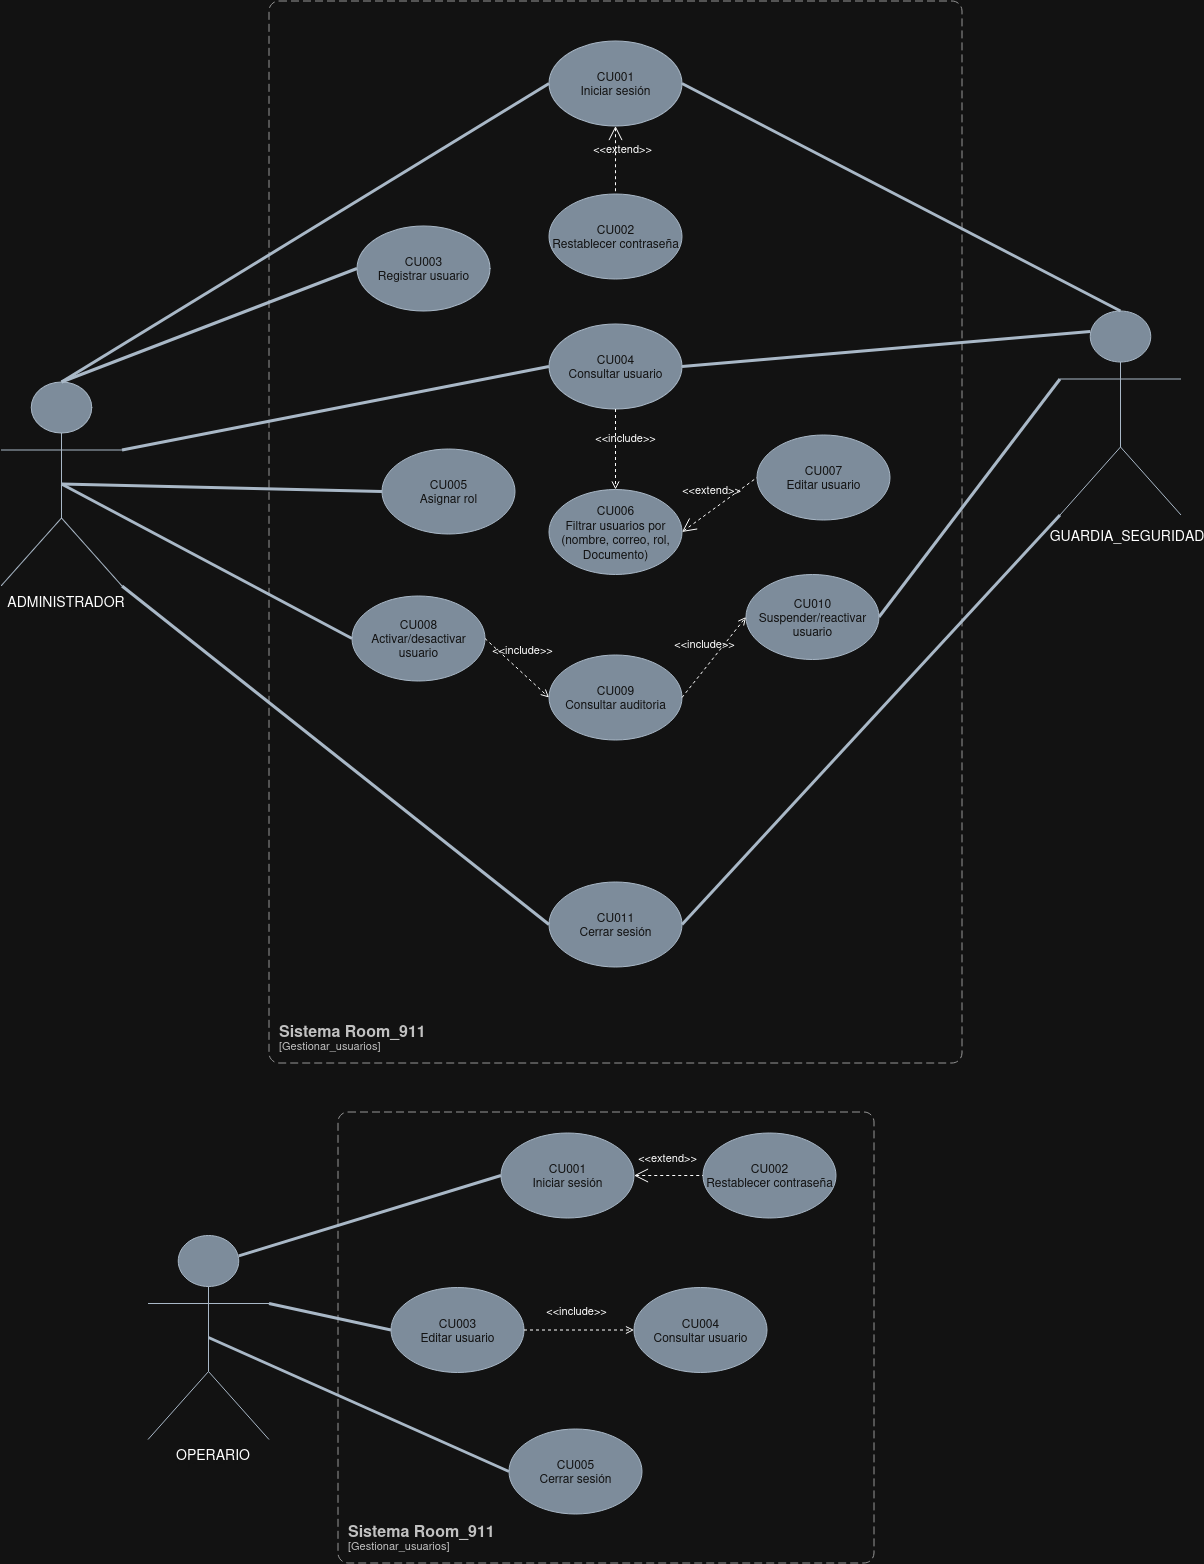

The diagram above was exported from draw.io. Its source (the exported page's mxGraphModel, read from the mxfile embedded in the PNG):
<mxGraphModel dx="7788" dy="790" grid="0" gridSize="10" guides="1" tooltips="1" connect="1" arrows="1" fold="1" page="0" pageScale="1" pageWidth="827" pageHeight="1169" math="0" shadow="0">
  <root>
    <mxCell id="0" />
    <mxCell id="1" parent="0" />
    <mxCell id="B9QAXaVy1qIQrfrDXBME-15" parent="1" style="shape=umlActor;verticalLabelPosition=bottom;verticalAlign=top;html=1;fillColor=#647687;fontColor=#ffffff;strokeColor=#314354;" value="&lt;font style=&quot;font-size: 18px;&quot;&gt;Administrador&lt;/font&gt;" vertex="1">
      <mxGeometry height="204" width="121" x="-5104" y="1226" as="geometry" />
    </mxCell>
    <mxCell id="B9QAXaVy1qIQrfrDXBME-16" parent="1" style="ellipse;whiteSpace=wrap;html=1;fillColor=#647687;fontColor=#ffffff;strokeColor=#314354;" value="&lt;div&gt;CU003&lt;/div&gt;&lt;div&gt;Registrar usuario&lt;/div&gt;" vertex="1">
      <mxGeometry height="85" width="133" x="-4748" y="1070" as="geometry" />
    </mxCell>
    <mxCell id="B9QAXaVy1qIQrfrDXBME-17" parent="1" style="ellipse;whiteSpace=wrap;html=1;fillColor=#647687;fontColor=#ffffff;strokeColor=#314354;" value="&lt;div&gt;CU004&lt;/div&gt;Consultar usuario" vertex="1">
      <mxGeometry height="85" width="133" x="-4556" y="1168" as="geometry" />
    </mxCell>
    <mxCell id="B9QAXaVy1qIQrfrDXBME-18" parent="1" style="ellipse;whiteSpace=wrap;html=1;fillColor=#647687;fontColor=#ffffff;strokeColor=#314354;" value="&lt;div&gt;CU001&lt;/div&gt;&lt;div&gt;Iniciar sesión&lt;/div&gt;" vertex="1">
      <mxGeometry height="85" width="133" x="-4556" y="885" as="geometry" />
    </mxCell>
    <object placeholders="1" c4Name="Sistema Room_911" c4Type="SystemScopeBoundary" c4Application="Gestionar_usuarios" label="&lt;font style=&quot;font-size: 16px&quot;&gt;&lt;b&gt;&lt;div style=&quot;text-align: left&quot;&gt;%c4Name%&lt;/div&gt;&lt;/b&gt;&lt;/font&gt;&lt;div style=&quot;text-align: left&quot;&gt;[%c4Application%]&lt;/div&gt;" id="1RPQ5zKMk6qtpLRlXyhG-4">
      <mxCell parent="1" style="rounded=1;fontSize=11;whiteSpace=wrap;html=1;dashed=1;arcSize=20;fillColor=none;strokeColor=#666666;fontColor=#333333;labelBackgroundColor=none;align=left;verticalAlign=bottom;labelBorderColor=none;spacingTop=0;spacing=10;dashPattern=8 4;metaEdit=1;rotatable=0;perimeter=rectanglePerimeter;noLabel=0;labelPadding=0;allowArrows=0;connectable=0;expand=0;recursiveResize=0;editable=1;pointerEvents=0;absoluteArcSize=1;points=[[0.25,0,0],[0.5,0,0],[0.75,0,0],[1,0.25,0],[1,0.5,0],[1,0.75,0],[0.75,1,0],[0.5,1,0],[0.25,1,0],[0,0.75,0],[0,0.5,0],[0,0.25,0]];" vertex="1">
        <mxGeometry height="1062" width="693" x="-4836" y="845" as="geometry" />
      </mxCell>
    </object>
    <mxCell id="1RPQ5zKMk6qtpLRlXyhG-6" parent="1" style="ellipse;whiteSpace=wrap;html=1;fillColor=#647687;fontColor=#ffffff;strokeColor=#314354;" value="&lt;div&gt;CU009&lt;/div&gt;Consultar auditoria" vertex="1">
      <mxGeometry height="85" width="133" x="-4556" y="1499" as="geometry" />
    </mxCell>
    <mxCell id="1RPQ5zKMk6qtpLRlXyhG-8" parent="1" style="ellipse;whiteSpace=wrap;html=1;fillColor=#647687;fontColor=#ffffff;strokeColor=#314354;" value="&lt;div&gt;CU005&lt;/div&gt;Asignar rol" vertex="1">
      <mxGeometry height="85" width="133" x="-4723" y="1293" as="geometry" />
    </mxCell>
    <mxCell id="1RPQ5zKMk6qtpLRlXyhG-9" parent="1" style="ellipse;whiteSpace=wrap;html=1;fillColor=#647687;fontColor=#ffffff;strokeColor=#314354;" value="&lt;div&gt;CU006&lt;/div&gt;Filtrar usuarios por (nombre, correo, rol, Documento)" vertex="1">
      <mxGeometry height="85" width="133" x="-4556" y="1333.5" as="geometry" />
    </mxCell>
    <mxCell id="1RPQ5zKMk6qtpLRlXyhG-10" parent="1" style="ellipse;whiteSpace=wrap;html=1;fillColor=#647687;fontColor=#ffffff;strokeColor=#314354;" value="&lt;div&gt;CU002&lt;/div&gt;Restablecer contraseña" vertex="1">
      <mxGeometry height="85" width="133" x="-4556" y="1038" as="geometry" />
    </mxCell>
    <mxCell id="1RPQ5zKMk6qtpLRlXyhG-11" parent="1" style="ellipse;whiteSpace=wrap;html=1;fillColor=#647687;fontColor=#ffffff;strokeColor=#314354;" value="&lt;div&gt;CU007&lt;/div&gt;Editar usuario" vertex="1">
      <mxGeometry height="85" width="133" x="-4348" y="1279" as="geometry" />
    </mxCell>
    <mxCell id="1RPQ5zKMk6qtpLRlXyhG-12" edge="1" parent="1" source="B9QAXaVy1qIQrfrDXBME-15" style="endArrow=none;startArrow=none;endFill=0;startFill=0;endSize=8;html=1;verticalAlign=bottom;labelBackgroundColor=none;strokeWidth=3;rounded=0;exitX=0.5;exitY=0;exitDx=0;exitDy=0;exitPerimeter=0;entryX=0;entryY=0.5;entryDx=0;entryDy=0;fillColor=#647687;strokeColor=#314354;" target="B9QAXaVy1qIQrfrDXBME-18" value="">
      <mxGeometry relative="1" width="160" as="geometry">
        <mxPoint x="-5510" y="1426" as="sourcePoint" />
        <mxPoint x="-5211" y="1006" as="targetPoint" />
      </mxGeometry>
    </mxCell>
    <mxCell id="1RPQ5zKMk6qtpLRlXyhG-13" edge="1" parent="1" source="B9QAXaVy1qIQrfrDXBME-15" style="endArrow=none;startArrow=none;endFill=0;startFill=0;endSize=8;html=1;verticalAlign=bottom;labelBackgroundColor=none;strokeWidth=3;rounded=0;exitX=0.5;exitY=0;exitDx=0;exitDy=0;exitPerimeter=0;entryX=0;entryY=0.5;entryDx=0;entryDy=0;fillColor=#647687;strokeColor=#314354;" target="B9QAXaVy1qIQrfrDXBME-16" value="">
      <mxGeometry relative="1" width="160" as="geometry">
        <mxPoint x="-4998" y="1573" as="sourcePoint" />
        <mxPoint x="-4505" y="1323" as="targetPoint" />
      </mxGeometry>
    </mxCell>
    <mxCell id="1RPQ5zKMk6qtpLRlXyhG-14" edge="1" parent="1" source="B9QAXaVy1qIQrfrDXBME-15" style="endArrow=none;startArrow=none;endFill=0;startFill=0;endSize=8;html=1;verticalAlign=bottom;labelBackgroundColor=none;strokeWidth=3;rounded=0;exitX=1;exitY=0.3333333333333333;exitDx=0;exitDy=0;exitPerimeter=0;fillColor=#647687;strokeColor=#314354;entryX=0;entryY=0.5;entryDx=0;entryDy=0;" target="B9QAXaVy1qIQrfrDXBME-17" value="">
      <mxGeometry relative="1" width="160" as="geometry">
        <mxPoint x="-5008" y="1442" as="sourcePoint" />
        <mxPoint x="-4846" y="1358.14" as="targetPoint" />
      </mxGeometry>
    </mxCell>
    <mxCell id="1RPQ5zKMk6qtpLRlXyhG-16" edge="1" parent="1" source="B9QAXaVy1qIQrfrDXBME-15" style="endArrow=none;startArrow=none;endFill=0;startFill=0;endSize=8;html=1;verticalAlign=bottom;labelBackgroundColor=none;strokeWidth=3;rounded=0;exitX=0.5;exitY=0.5;exitDx=0;exitDy=0;exitPerimeter=0;fillColor=#647687;strokeColor=#314354;entryX=0;entryY=0.5;entryDx=0;entryDy=0;" target="1RPQ5zKMk6qtpLRlXyhG-8" value="">
      <mxGeometry relative="1" width="160" as="geometry">
        <mxPoint x="-4910" y="1516" as="sourcePoint" />
        <mxPoint x="-4557" y="1548" as="targetPoint" />
      </mxGeometry>
    </mxCell>
    <mxCell id="1RPQ5zKMk6qtpLRlXyhG-17" edge="1" parent="1" source="B9QAXaVy1qIQrfrDXBME-18" style="edgeStyle=none;html=1;startArrow=open;endArrow=none;startSize=12;verticalAlign=bottom;dashed=1;labelBackgroundColor=none;rounded=0;exitX=0.5;exitY=1;exitDx=0;exitDy=0;entryX=0.5;entryY=0;entryDx=0;entryDy=0;" target="1RPQ5zKMk6qtpLRlXyhG-10" value="&amp;lt;&amp;lt;extend&amp;gt;&amp;gt;">
      <mxGeometry relative="1" width="160" x="-0.0317" y="8" as="geometry">
        <mxPoint x="-1" as="offset" />
        <mxPoint x="-4494" y="1187" as="sourcePoint" />
        <mxPoint x="-4408" y="1149" as="targetPoint" />
      </mxGeometry>
    </mxCell>
    <mxCell id="1RPQ5zKMk6qtpLRlXyhG-18" edge="1" parent="1" source="B9QAXaVy1qIQrfrDXBME-17" style="html=1;verticalAlign=bottom;labelBackgroundColor=none;endArrow=open;endFill=0;dashed=1;rounded=0;exitX=0.5;exitY=1;exitDx=0;exitDy=0;entryX=0.5;entryY=0;entryDx=0;entryDy=0;" target="1RPQ5zKMk6qtpLRlXyhG-9" value="&amp;lt;&amp;lt;include&amp;gt;&amp;gt;">
      <mxGeometry relative="1" width="160" x="-0.0535" y="10" as="geometry">
        <mxPoint as="offset" />
        <mxPoint x="-4640" y="1544" as="sourcePoint" />
        <mxPoint x="-4578" y="1544" as="targetPoint" />
      </mxGeometry>
    </mxCell>
    <mxCell id="1RPQ5zKMk6qtpLRlXyhG-19" edge="1" parent="1" source="1RPQ5zKMk6qtpLRlXyhG-9" style="edgeStyle=none;html=1;startArrow=open;endArrow=none;startSize=12;verticalAlign=bottom;dashed=1;labelBackgroundColor=none;rounded=0;exitX=1;exitY=0.5;exitDx=0;exitDy=0;entryX=0;entryY=0.5;entryDx=0;entryDy=0;" target="1RPQ5zKMk6qtpLRlXyhG-11" value="&amp;lt;&amp;lt;extend&amp;gt;&amp;gt;">
      <mxGeometry relative="1" width="160" x="-0.0317" y="8" as="geometry">
        <mxPoint x="-1" as="offset" />
        <mxPoint x="-4378" y="1446" as="sourcePoint" />
        <mxPoint x="-4270" y="1446" as="targetPoint" />
      </mxGeometry>
    </mxCell>
    <mxCell id="1RPQ5zKMk6qtpLRlXyhG-21" parent="1" style="ellipse;whiteSpace=wrap;html=1;fillColor=#647687;fontColor=#ffffff;strokeColor=#314354;" value="&lt;div&gt;CU011&lt;/div&gt;&lt;div&gt;Cerrar sesión&lt;/div&gt;" vertex="1">
      <mxGeometry height="85" width="133" x="-4556" y="1726" as="geometry" />
    </mxCell>
    <mxCell id="1RPQ5zKMk6qtpLRlXyhG-22" edge="1" parent="1" source="B9QAXaVy1qIQrfrDXBME-15" style="endArrow=none;startArrow=none;endFill=0;startFill=0;endSize=8;html=1;verticalAlign=bottom;labelBackgroundColor=none;strokeWidth=3;rounded=0;exitX=1;exitY=1;exitDx=0;exitDy=0;exitPerimeter=0;entryX=0;entryY=0.5;entryDx=0;entryDy=0;fillColor=#647687;strokeColor=#314354;" target="1RPQ5zKMk6qtpLRlXyhG-21" value="">
      <mxGeometry relative="1" width="160" as="geometry">
        <mxPoint x="-4988" y="1657" as="sourcePoint" />
        <mxPoint x="-4615" y="1520" as="targetPoint" />
      </mxGeometry>
    </mxCell>
    <mxCell id="wOEnMh3Wsthy0NhARTup-23" parent="1" style="shape=umlActor;verticalLabelPosition=bottom;verticalAlign=top;html=1;fillColor=#647687;fontColor=#ffffff;strokeColor=#314354;" value="&lt;font style=&quot;font-size: 18px;&quot;&gt;Guardia_ seguridad&lt;/font&gt;" vertex="1">
      <mxGeometry height="204" width="121" x="-4045" y="1155" as="geometry" />
    </mxCell>
    <mxCell id="wOEnMh3Wsthy0NhARTup-45" edge="1" parent="1" source="wOEnMh3Wsthy0NhARTup-23" style="endArrow=none;startArrow=none;endFill=0;startFill=0;endSize=8;html=1;verticalAlign=bottom;labelBackgroundColor=none;strokeWidth=3;rounded=0;exitX=0.5;exitY=0;exitDx=0;exitDy=0;exitPerimeter=0;entryX=1;entryY=0.5;entryDx=0;entryDy=0;fillColor=#647687;strokeColor=#314354;" target="B9QAXaVy1qIQrfrDXBME-18" value="">
      <mxGeometry relative="1" width="160" as="geometry">
        <mxPoint x="-4145" y="1653" as="sourcePoint" />
        <mxPoint x="-3718" y="1992" as="targetPoint" />
      </mxGeometry>
    </mxCell>
    <mxCell id="wOEnMh3Wsthy0NhARTup-46" edge="1" parent="1" source="wOEnMh3Wsthy0NhARTup-23" style="endArrow=none;startArrow=none;endFill=0;startFill=0;endSize=8;html=1;verticalAlign=bottom;labelBackgroundColor=none;strokeWidth=3;rounded=0;exitX=0.25;exitY=0.1;exitDx=0;exitDy=0;exitPerimeter=0;entryX=1;entryY=0.5;entryDx=0;entryDy=0;fillColor=#647687;strokeColor=#314354;" target="B9QAXaVy1qIQrfrDXBME-17" value="">
      <mxGeometry relative="1" width="160" as="geometry">
        <mxPoint x="-3855" y="1405" as="sourcePoint" />
        <mxPoint x="-4294" y="1178" as="targetPoint" />
      </mxGeometry>
    </mxCell>
    <mxCell id="wOEnMh3Wsthy0NhARTup-47" edge="1" parent="1" source="wOEnMh3Wsthy0NhARTup-23" style="endArrow=none;startArrow=none;endFill=0;startFill=0;endSize=8;html=1;verticalAlign=bottom;labelBackgroundColor=none;strokeWidth=3;rounded=0;exitX=0;exitY=0.3333333333333333;exitDx=0;exitDy=0;exitPerimeter=0;fillColor=#647687;strokeColor=#314354;entryX=1;entryY=0.5;entryDx=0;entryDy=0;" target="wOEnMh3Wsthy0NhARTup-63" value="">
      <mxGeometry relative="1" width="160" as="geometry">
        <mxPoint x="-3793" y="1489" as="sourcePoint" />
        <mxPoint x="-4232" y="1440" as="targetPoint" />
      </mxGeometry>
    </mxCell>
    <mxCell id="wOEnMh3Wsthy0NhARTup-48" edge="1" parent="1" source="wOEnMh3Wsthy0NhARTup-23" style="endArrow=none;startArrow=none;endFill=0;startFill=0;endSize=8;html=1;verticalAlign=bottom;labelBackgroundColor=none;strokeWidth=3;rounded=0;exitX=0;exitY=1;exitDx=0;exitDy=0;exitPerimeter=0;entryX=1;entryY=0.5;entryDx=0;entryDy=0;fillColor=#647687;strokeColor=#314354;" target="1RPQ5zKMk6qtpLRlXyhG-21" value="">
      <mxGeometry relative="1" width="160" as="geometry">
        <mxPoint x="-3820" y="1606" as="sourcePoint" />
        <mxPoint x="-4198" y="1925" as="targetPoint" />
      </mxGeometry>
    </mxCell>
    <mxCell id="wOEnMh3Wsthy0NhARTup-49" parent="1" style="shape=umlActor;verticalLabelPosition=bottom;verticalAlign=top;html=1;fillColor=#647687;fontColor=#ffffff;strokeColor=#314354;" value="&lt;font style=&quot;font-size: 18px;&quot;&gt;Operario&lt;/font&gt;" vertex="1">
      <mxGeometry height="204" width="121" x="-4957" y="2079.5" as="geometry" />
    </mxCell>
    <mxCell id="wOEnMh3Wsthy0NhARTup-50" parent="1" style="ellipse;whiteSpace=wrap;html=1;fillColor=#647687;fontColor=#ffffff;strokeColor=#314354;" value="&lt;div&gt;CU004&lt;/div&gt;Consultar usuario" vertex="1">
      <mxGeometry height="85" width="133" x="-4471" y="2131.5" as="geometry" />
    </mxCell>
    <mxCell id="wOEnMh3Wsthy0NhARTup-51" parent="1" style="ellipse;whiteSpace=wrap;html=1;fillColor=#647687;fontColor=#ffffff;strokeColor=#314354;" value="&lt;div&gt;CU001&lt;/div&gt;&lt;div&gt;Iniciar sesión&lt;/div&gt;" vertex="1">
      <mxGeometry height="85" width="133" x="-4604" y="1977" as="geometry" />
    </mxCell>
    <object placeholders="1" c4Name="Sistema Room_911" c4Type="SystemScopeBoundary" c4Application="Gestionar_usuarios" label="&lt;font style=&quot;font-size: 16px&quot;&gt;&lt;b&gt;&lt;div style=&quot;text-align: left&quot;&gt;%c4Name%&lt;/div&gt;&lt;/b&gt;&lt;/font&gt;&lt;div style=&quot;text-align: left&quot;&gt;[%c4Application%]&lt;/div&gt;" id="wOEnMh3Wsthy0NhARTup-52">
      <mxCell parent="1" style="rounded=1;fontSize=11;whiteSpace=wrap;html=1;dashed=1;arcSize=20;fillColor=none;strokeColor=#666666;fontColor=#333333;labelBackgroundColor=none;align=left;verticalAlign=bottom;labelBorderColor=none;spacingTop=0;spacing=10;dashPattern=8 4;metaEdit=1;rotatable=0;perimeter=rectanglePerimeter;noLabel=0;labelPadding=0;allowArrows=0;connectable=0;expand=0;recursiveResize=0;editable=1;pointerEvents=0;absoluteArcSize=1;points=[[0.25,0,0],[0.5,0,0],[0.75,0,0],[1,0.25,0],[1,0.5,0],[1,0.75,0],[0.75,1,0],[0.5,1,0],[0.25,1,0],[0,0.75,0],[0,0.5,0],[0,0.25,0]];" vertex="1">
        <mxGeometry height="451" width="536" x="-4767" y="1956" as="geometry" />
      </mxCell>
    </object>
    <mxCell id="wOEnMh3Wsthy0NhARTup-54" parent="1" style="ellipse;whiteSpace=wrap;html=1;fillColor=#647687;fontColor=#ffffff;strokeColor=#314354;" value="&lt;div&gt;CU002&lt;/div&gt;Restablecer contraseña" vertex="1">
      <mxGeometry height="85" width="133" x="-4402" y="1977" as="geometry" />
    </mxCell>
    <mxCell id="wOEnMh3Wsthy0NhARTup-55" parent="1" style="ellipse;whiteSpace=wrap;html=1;fillColor=#647687;fontColor=#ffffff;strokeColor=#314354;" value="&lt;div&gt;CU003&lt;/div&gt;Editar usuario" vertex="1">
      <mxGeometry height="85" width="133" x="-4714" y="2131.5" as="geometry" />
    </mxCell>
    <mxCell id="wOEnMh3Wsthy0NhARTup-56" edge="1" parent="1" source="wOEnMh3Wsthy0NhARTup-51" style="edgeStyle=none;html=1;startArrow=open;endArrow=none;startSize=12;verticalAlign=bottom;dashed=1;labelBackgroundColor=none;rounded=0;exitX=1;exitY=0.5;exitDx=0;exitDy=0;entryX=0;entryY=0.5;entryDx=0;entryDy=0;" target="wOEnMh3Wsthy0NhARTup-54" value="&amp;lt;&amp;lt;extend&amp;gt;&amp;gt;">
      <mxGeometry relative="1" width="160" x="-0.0317" y="8" as="geometry">
        <mxPoint x="-1" as="offset" />
        <mxPoint x="-4494" y="2295" as="sourcePoint" />
        <mxPoint x="-4408" y="2257" as="targetPoint" />
      </mxGeometry>
    </mxCell>
    <mxCell id="wOEnMh3Wsthy0NhARTup-57" edge="1" parent="1" source="wOEnMh3Wsthy0NhARTup-55" style="html=1;verticalAlign=bottom;labelBackgroundColor=none;endArrow=open;endFill=0;dashed=1;rounded=0;exitX=1;exitY=0.5;exitDx=0;exitDy=0;entryX=0;entryY=0.5;entryDx=0;entryDy=0;" target="wOEnMh3Wsthy0NhARTup-50" value="&amp;lt;&amp;lt;include&amp;gt;&amp;gt;">
      <mxGeometry relative="1" width="160" x="-0.0535" y="10" as="geometry">
        <mxPoint as="offset" />
        <mxPoint x="-4634" y="2495" as="sourcePoint" />
        <mxPoint x="-4502.65" y="2265.06" as="targetPoint" />
      </mxGeometry>
    </mxCell>
    <mxCell id="wOEnMh3Wsthy0NhARTup-58" parent="1" style="ellipse;whiteSpace=wrap;html=1;fillColor=#647687;fontColor=#ffffff;strokeColor=#314354;" value="&lt;div&gt;CU005&lt;/div&gt;&lt;div&gt;Cerrar sesión&lt;/div&gt;" vertex="1">
      <mxGeometry height="85" width="133" x="-4596" y="2273" as="geometry" />
    </mxCell>
    <mxCell id="wOEnMh3Wsthy0NhARTup-59" edge="1" parent="1" source="wOEnMh3Wsthy0NhARTup-49" style="endArrow=none;startArrow=none;endFill=0;startFill=0;endSize=8;html=1;verticalAlign=bottom;labelBackgroundColor=none;strokeWidth=3;rounded=0;exitX=0.75;exitY=0.1;exitDx=0;exitDy=0;exitPerimeter=0;fillColor=#647687;strokeColor=#314354;entryX=0;entryY=0.5;entryDx=0;entryDy=0;" target="wOEnMh3Wsthy0NhARTup-51" value="">
      <mxGeometry relative="1" width="160" as="geometry">
        <mxPoint x="-4961" y="2248" as="sourcePoint" />
        <mxPoint x="-4737" y="2306" as="targetPoint" />
      </mxGeometry>
    </mxCell>
    <mxCell id="wOEnMh3Wsthy0NhARTup-60" edge="1" parent="1" source="wOEnMh3Wsthy0NhARTup-49" style="endArrow=none;startArrow=none;endFill=0;startFill=0;endSize=8;html=1;verticalAlign=bottom;labelBackgroundColor=none;strokeWidth=3;rounded=0;fillColor=#647687;strokeColor=#314354;entryX=0;entryY=0.5;entryDx=0;entryDy=0;exitX=1;exitY=0.3333333333333333;exitDx=0;exitDy=0;exitPerimeter=0;" target="wOEnMh3Wsthy0NhARTup-55" value="">
      <mxGeometry relative="1" width="160" as="geometry">
        <mxPoint x="-4856" y="2397" as="sourcePoint" />
        <mxPoint x="-4498" y="2216" as="targetPoint" />
      </mxGeometry>
    </mxCell>
    <mxCell id="wOEnMh3Wsthy0NhARTup-61" parent="1" style="ellipse;whiteSpace=wrap;html=1;fillColor=#647687;fontColor=#ffffff;strokeColor=#314354;" value="&lt;div&gt;CU008&lt;/div&gt;Activar/desactivar usuario" vertex="1">
      <mxGeometry height="85" width="133" x="-4753" y="1440" as="geometry" />
    </mxCell>
    <mxCell id="wOEnMh3Wsthy0NhARTup-63" parent="1" style="ellipse;whiteSpace=wrap;html=1;fillColor=#647687;fontColor=#ffffff;strokeColor=#314354;" value="&lt;div&gt;CU010&lt;/div&gt;Suspender/reactivar usuario" vertex="1">
      <mxGeometry height="85" width="133" x="-4359" y="1418.5" as="geometry" />
    </mxCell>
    <mxCell id="wOEnMh3Wsthy0NhARTup-64" edge="1" parent="1" source="wOEnMh3Wsthy0NhARTup-61" style="html=1;verticalAlign=bottom;labelBackgroundColor=none;endArrow=open;endFill=0;dashed=1;rounded=0;exitX=1;exitY=0.5;exitDx=0;exitDy=0;entryX=0;entryY=0.5;entryDx=0;entryDy=0;" target="1RPQ5zKMk6qtpLRlXyhG-6" value="&amp;lt;&amp;lt;include&amp;gt;&amp;gt;">
      <mxGeometry relative="1" width="160" x="-0.0535" y="10" as="geometry">
        <mxPoint as="offset" />
        <mxPoint x="-4601" y="1492" as="sourcePoint" />
        <mxPoint x="-4601" y="1573" as="targetPoint" />
      </mxGeometry>
    </mxCell>
    <mxCell id="wOEnMh3Wsthy0NhARTup-65" edge="1" parent="1" source="1RPQ5zKMk6qtpLRlXyhG-6" style="html=1;verticalAlign=bottom;labelBackgroundColor=none;endArrow=open;endFill=0;dashed=1;rounded=0;exitX=1;exitY=0.5;exitDx=0;exitDy=0;entryX=0;entryY=0.5;entryDx=0;entryDy=0;" target="wOEnMh3Wsthy0NhARTup-63" value="&amp;lt;&amp;lt;include&amp;gt;&amp;gt;">
      <mxGeometry relative="1" width="160" x="-0.0535" y="10" as="geometry">
        <mxPoint as="offset" />
        <mxPoint x="-4460" y="1564" as="sourcePoint" />
        <mxPoint x="-4385" y="1592" as="targetPoint" />
      </mxGeometry>
    </mxCell>
    <mxCell id="wOEnMh3Wsthy0NhARTup-66" edge="1" parent="1" source="B9QAXaVy1qIQrfrDXBME-15" style="endArrow=none;startArrow=none;endFill=0;startFill=0;endSize=8;html=1;verticalAlign=bottom;labelBackgroundColor=none;strokeWidth=3;rounded=0;exitX=0.5;exitY=0.5;exitDx=0;exitDy=0;exitPerimeter=0;fillColor=#647687;strokeColor=#314354;entryX=0;entryY=0.5;entryDx=0;entryDy=0;" target="wOEnMh3Wsthy0NhARTup-61" value="">
      <mxGeometry relative="1" width="160" as="geometry">
        <mxPoint x="-4550" y="1465" as="sourcePoint" />
        <mxPoint x="-4731" y="1703" as="targetPoint" />
      </mxGeometry>
    </mxCell>
    <mxCell id="wOEnMh3Wsthy0NhARTup-67" edge="1" parent="1" source="wOEnMh3Wsthy0NhARTup-49" style="endArrow=none;startArrow=none;endFill=0;startFill=0;endSize=8;html=1;verticalAlign=bottom;labelBackgroundColor=none;strokeWidth=3;rounded=0;fillColor=#647687;strokeColor=#314354;entryX=0;entryY=0.5;entryDx=0;entryDy=0;exitX=0.5;exitY=0.5;exitDx=0;exitDy=0;exitPerimeter=0;" target="wOEnMh3Wsthy0NhARTup-58" value="">
      <mxGeometry relative="1" width="160" as="geometry">
        <mxPoint x="-4736" y="2249" as="sourcePoint" />
        <mxPoint x="-4545" y="2262" as="targetPoint" />
      </mxGeometry>
    </mxCell>
    <mxCell id="_ZzN48BL-JdxabjGlxd3-1" parent="1" style="text;html=1;whiteSpace=wrap;strokeColor=none;fillColor=none;align=center;verticalAlign=middle;rounded=0;" value="&lt;font style=&quot;font-size: 14px;&quot;&gt;ADMINISTRADOR&lt;/font&gt;" vertex="1">
      <mxGeometry height="30" width="60" x="-5068.5" y="1430" as="geometry" />
    </mxCell>
    <mxCell id="_ZzN48BL-JdxabjGlxd3-2" parent="1" style="text;html=1;whiteSpace=wrap;strokeColor=none;fillColor=none;align=center;verticalAlign=middle;rounded=0;" value="&lt;font style=&quot;font-size: 14px;&quot;&gt;GUARDIA_SEGURIDAD&lt;/font&gt;" vertex="1">
      <mxGeometry height="30" width="60" x="-4008" y="1364" as="geometry" />
    </mxCell>
    <mxCell id="_ZzN48BL-JdxabjGlxd3-3" parent="1" style="text;html=1;whiteSpace=wrap;strokeColor=none;fillColor=none;align=center;verticalAlign=middle;rounded=0;fontSize=14;" value="OPERARIO" vertex="1">
      <mxGeometry height="30" width="60" x="-4922" y="2283.5" as="geometry" />
    </mxCell>
  </root>
</mxGraphModel>